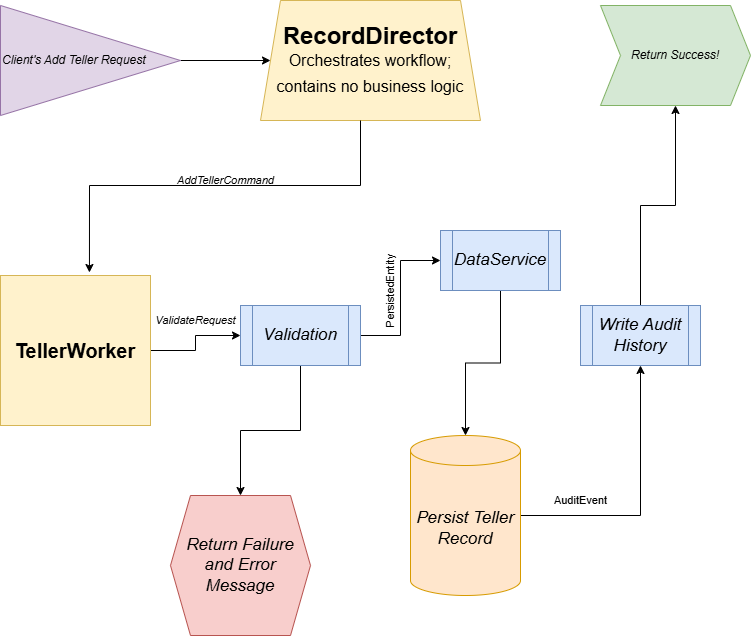

The diagram above was exported from draw.io. Its source (the exported page's mxGraphModel, read from the mxfile embedded in the PNG):
<mxGraphModel dx="1434" dy="778" grid="1" gridSize="10" guides="1" tooltips="1" connect="1" arrows="1" fold="1" page="1" pageScale="1" pageWidth="850" pageHeight="1100" math="0" shadow="0">
  <root>
    <mxCell id="0" />
    <mxCell id="1" parent="0" />
    <mxCell id="rSMpouvs50e88HGrDhaW-4" style="edgeStyle=orthogonalEdgeStyle;rounded=0;orthogonalLoop=1;jettySize=auto;html=1;" edge="1" parent="1" source="rSMpouvs50e88HGrDhaW-1" target="rSMpouvs50e88HGrDhaW-3">
      <mxGeometry relative="1" as="geometry" />
    </mxCell>
    <mxCell id="rSMpouvs50e88HGrDhaW-1" value="&lt;i&gt;Client's Add Teller Request&lt;/i&gt;" style="triangle;whiteSpace=wrap;html=1;rotation=0;fillColor=#e1d5e7;strokeColor=#9673a6;align=left;" vertex="1" parent="1">
      <mxGeometry x="40" y="90" width="180" height="110" as="geometry" />
    </mxCell>
    <mxCell id="rSMpouvs50e88HGrDhaW-3" value="&lt;font style=&quot;font-size: 24px;&quot;&gt;&lt;b&gt;RecordDirector&lt;/b&gt;&lt;/font&gt;&lt;div style=&quot;&quot;&gt;&lt;font style=&quot;&quot;&gt;&lt;font style=&quot;font-size: 16px;&quot;&gt;Orchestrates workflow; contains no business logic&lt;/font&gt;&lt;span style=&quot;font-size: 24px;&quot;&gt;&lt;b&gt;&lt;/b&gt;&lt;/span&gt;&lt;/font&gt;&lt;/div&gt;" style="shape=trapezoid;perimeter=trapezoidPerimeter;whiteSpace=wrap;html=1;fixedSize=1;fillColor=#fff2cc;strokeColor=#d6b656;align=center;" vertex="1" parent="1">
      <mxGeometry x="300" y="85" width="220" height="120" as="geometry" />
    </mxCell>
    <mxCell id="rSMpouvs50e88HGrDhaW-10" style="edgeStyle=orthogonalEdgeStyle;rounded=0;orthogonalLoop=1;jettySize=auto;html=1;" edge="1" parent="1" source="rSMpouvs50e88HGrDhaW-5" target="rSMpouvs50e88HGrDhaW-8">
      <mxGeometry relative="1" as="geometry" />
    </mxCell>
    <mxCell id="rSMpouvs50e88HGrDhaW-5" value="&lt;b&gt;&lt;font style=&quot;font-size: 20px;&quot;&gt;TellerWorker&lt;/font&gt;&lt;/b&gt;" style="whiteSpace=wrap;html=1;aspect=fixed;fillColor=#fff2cc;strokeColor=#d6b656;" vertex="1" parent="1">
      <mxGeometry x="40" y="360" width="150" height="150" as="geometry" />
    </mxCell>
    <mxCell id="rSMpouvs50e88HGrDhaW-7" style="edgeStyle=orthogonalEdgeStyle;rounded=0;orthogonalLoop=1;jettySize=auto;html=1;entryX=0.593;entryY=-0.02;entryDx=0;entryDy=0;entryPerimeter=0;" edge="1" parent="1" source="rSMpouvs50e88HGrDhaW-3" target="rSMpouvs50e88HGrDhaW-5">
      <mxGeometry relative="1" as="geometry">
        <Array as="points">
          <mxPoint x="400" y="270" />
          <mxPoint x="129" y="270" />
        </Array>
      </mxGeometry>
    </mxCell>
    <mxCell id="rSMpouvs50e88HGrDhaW-11" style="edgeStyle=orthogonalEdgeStyle;rounded=0;orthogonalLoop=1;jettySize=auto;html=1;entryX=0;entryY=0.5;entryDx=0;entryDy=0;" edge="1" parent="1" source="rSMpouvs50e88HGrDhaW-8" target="rSMpouvs50e88HGrDhaW-9">
      <mxGeometry relative="1" as="geometry" />
    </mxCell>
    <mxCell id="rSMpouvs50e88HGrDhaW-17" style="edgeStyle=orthogonalEdgeStyle;rounded=0;orthogonalLoop=1;jettySize=auto;html=1;" edge="1" parent="1" source="rSMpouvs50e88HGrDhaW-8" target="rSMpouvs50e88HGrDhaW-16">
      <mxGeometry relative="1" as="geometry" />
    </mxCell>
    <mxCell id="rSMpouvs50e88HGrDhaW-8" value="&lt;i&gt;&lt;font style=&quot;font-size: 17px;&quot;&gt;Validation&lt;/font&gt;&lt;/i&gt;" style="shape=process;whiteSpace=wrap;html=1;backgroundOutline=1;fillColor=#dae8fc;strokeColor=#6c8ebf;" vertex="1" parent="1">
      <mxGeometry x="280" y="390" width="120" height="60" as="geometry" />
    </mxCell>
    <mxCell id="rSMpouvs50e88HGrDhaW-13" style="edgeStyle=orthogonalEdgeStyle;rounded=0;orthogonalLoop=1;jettySize=auto;html=1;" edge="1" parent="1" source="rSMpouvs50e88HGrDhaW-9" target="rSMpouvs50e88HGrDhaW-12">
      <mxGeometry relative="1" as="geometry" />
    </mxCell>
    <mxCell id="rSMpouvs50e88HGrDhaW-9" value="&lt;font style=&quot;font-size: 17px;&quot;&gt;&lt;i&gt;DataService&lt;/i&gt;&lt;/font&gt;" style="shape=process;whiteSpace=wrap;html=1;backgroundOutline=1;fillColor=#dae8fc;strokeColor=#6c8ebf;" vertex="1" parent="1">
      <mxGeometry x="480" y="315" width="120" height="60" as="geometry" />
    </mxCell>
    <mxCell id="rSMpouvs50e88HGrDhaW-15" style="edgeStyle=orthogonalEdgeStyle;rounded=0;orthogonalLoop=1;jettySize=auto;html=1;entryX=0.5;entryY=1;entryDx=0;entryDy=0;" edge="1" parent="1" source="rSMpouvs50e88HGrDhaW-12" target="rSMpouvs50e88HGrDhaW-14">
      <mxGeometry relative="1" as="geometry" />
    </mxCell>
    <mxCell id="rSMpouvs50e88HGrDhaW-12" value="&lt;i&gt;&lt;font style=&quot;font-size: 17px;&quot;&gt;Persist Teller Record&lt;/font&gt;&lt;/i&gt;" style="shape=cylinder3;whiteSpace=wrap;html=1;boundedLbl=1;backgroundOutline=1;size=15;fillColor=#ffe6cc;strokeColor=#d79b00;" vertex="1" parent="1">
      <mxGeometry x="450" y="520" width="110" height="160" as="geometry" />
    </mxCell>
    <mxCell id="rSMpouvs50e88HGrDhaW-19" style="edgeStyle=orthogonalEdgeStyle;rounded=0;orthogonalLoop=1;jettySize=auto;html=1;entryX=0.5;entryY=1;entryDx=0;entryDy=0;" edge="1" parent="1" source="rSMpouvs50e88HGrDhaW-14" target="rSMpouvs50e88HGrDhaW-18">
      <mxGeometry relative="1" as="geometry" />
    </mxCell>
    <mxCell id="rSMpouvs50e88HGrDhaW-14" value="&lt;i&gt;&lt;font style=&quot;font-size: 17px;&quot;&gt;Write Audit History&lt;/font&gt;&lt;/i&gt;" style="shape=process;whiteSpace=wrap;html=1;backgroundOutline=1;fillColor=#dae8fc;strokeColor=#6c8ebf;" vertex="1" parent="1">
      <mxGeometry x="620" y="390" width="120" height="60" as="geometry" />
    </mxCell>
    <mxCell id="rSMpouvs50e88HGrDhaW-16" value="&lt;i&gt;&lt;font style=&quot;font-size: 17px;&quot;&gt;Return Failure and Error Message&lt;/font&gt;&lt;/i&gt;" style="shape=hexagon;perimeter=hexagonPerimeter2;whiteSpace=wrap;html=1;fixedSize=1;fillColor=#f8cecc;strokeColor=#b85450;" vertex="1" parent="1">
      <mxGeometry x="210" y="580" width="140" height="140" as="geometry" />
    </mxCell>
    <mxCell id="rSMpouvs50e88HGrDhaW-18" value="&lt;i&gt;Return Success!&lt;/i&gt;" style="shape=step;perimeter=stepPerimeter;whiteSpace=wrap;html=1;fixedSize=1;fillColor=#d5e8d4;strokeColor=#82b366;" vertex="1" parent="1">
      <mxGeometry x="640" y="90" width="150" height="100" as="geometry" />
    </mxCell>
    <mxCell id="rSMpouvs50e88HGrDhaW-20" value="&lt;font style=&quot;font-size: 11px;&quot;&gt;PersistedEntity&lt;/font&gt;" style="text;html=1;align=center;verticalAlign=middle;whiteSpace=wrap;rounded=0;rotation=-90;" vertex="1" parent="1">
      <mxGeometry x="400" y="360" width="60" height="30" as="geometry" />
    </mxCell>
    <mxCell id="rSMpouvs50e88HGrDhaW-21" value="&lt;i&gt;&lt;font style=&quot;font-size: 11px;&quot;&gt;AddTellerCommand&lt;/font&gt;&lt;/i&gt;" style="text;html=1;align=center;verticalAlign=middle;resizable=0;points=[];autosize=1;strokeColor=none;fillColor=none;" vertex="1" parent="1">
      <mxGeometry x="205" y="250" width="120" height="30" as="geometry" />
    </mxCell>
    <mxCell id="rSMpouvs50e88HGrDhaW-22" value="&lt;i&gt;&lt;font style=&quot;font-size: 11px;&quot;&gt;ValidateRequest&lt;/font&gt;&lt;/i&gt;" style="text;html=1;align=center;verticalAlign=middle;resizable=0;points=[];autosize=1;strokeColor=none;fillColor=none;" vertex="1" parent="1">
      <mxGeometry x="185" y="390" width="100" height="30" as="geometry" />
    </mxCell>
    <mxCell id="rSMpouvs50e88HGrDhaW-23" value="&lt;font style=&quot;font-size: 11px;&quot;&gt;AuditEvent&lt;/font&gt;" style="text;html=1;align=center;verticalAlign=middle;resizable=0;points=[];autosize=1;strokeColor=none;fillColor=none;" vertex="1" parent="1">
      <mxGeometry x="580" y="570" width="80" height="30" as="geometry" />
    </mxCell>
  </root>
</mxGraphModel>